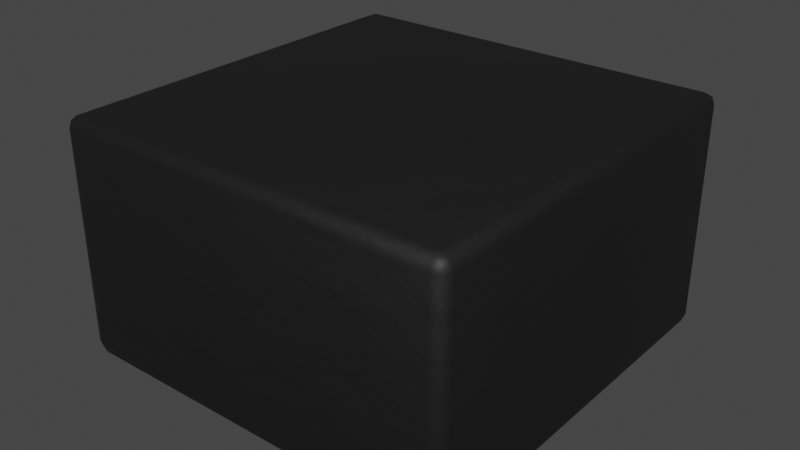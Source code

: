 # Source: MC3635.blend  (saved by Blender 3.2.14; exported with 4.5.12 LTS)
import bpy
from mathutils import Matrix  # noqa: F401  (used for matrix-valued properties, if any)

bpy.ops.wm.read_factory_settings(use_empty=True)
scene = bpy.context.scene
scene.name = 'Scene'

# ---- collections
col_collection = bpy.data.collections.new('Collection'); scene.collection.children.link(col_collection)

# ---- materials (node trees are filled in below, after node groups)
mat_plastic_chip_detailed = bpy.data.materials.new('plastic_chip_detailed')
mat_plastic_chip_detailed.use_transparent_shadow = False
mat_plastic_chip_detailed.preview_render_type = 'CUBE'

# ---- material node trees
mat_plastic_chip_detailed.use_nodes = True; mat_plastic_chip_detailed.node_tree.nodes.clear()
_N = mat_plastic_chip_detailed.node_tree.nodes; _L = mat_plastic_chip_detailed.node_tree.links
n0 = _N.new('ShaderNodeTexVoronoi'); n0.name = 'Voronoi Texture'; n0.location = (-17912, 1250)
n1 = _N.new('ShaderNodeOutputMaterial'); n1.name = 'Material Output'; n1.location = (1872, 639)
n2 = _N.new('ShaderNodeNewGeometry'); n2.name = 'Geometry'; n2.location = (961, 1090)
n3 = _N.new('ShaderNodeValToRGB'); n3.name = 'ColorRamp.007'; n3.location = (1181, 773)
while len(n3.color_ramp.elements) > 1: n3.color_ramp.elements.remove(n3.color_ramp.elements[-1])
n3.color_ramp.elements[0].position = 0.3182; n3.color_ramp.elements[0].color = (0.5119, 0.5119, 0.5119, 1.0)
_e = n3.color_ramp.elements.new(0.75); _e.color = (1.0, 0.8921, 0.9277, 1.0)
n4 = _N.new('ShaderNodeTexCoord'); n4.name = 'Texture Coordinate.001'; n4.location = (351, 244)
n5 = _N.new('ShaderNodeBump'); n5.name = 'Bump.001'; n5.location = (1139, 402)
n5.inputs[0].default_value = 0.04
n5.inputs[1].default_value = 1.0
n5.inputs[2].default_value = 1.0
n6 = _N.new('ShaderNodeBsdfPrincipled'); n6.name = 'Principled BSDF'; n6.location = (1501, 615)
n6.distribution = 'GGX'
n6.subsurface_method = 'BURLEY'
n6.inputs[3].default_value = 1.45
n6.inputs[27].default_value = (0.0, 0.0, 0.0, 1.0)
n6.inputs[28].default_value = 1.0
n7 = _N.new('ShaderNodeValToRGB'); n7.name = 'ColorRamp.006'; n7.location = (1181, 1056)
while len(n7.color_ramp.elements) > 1: n7.color_ramp.elements.remove(n7.color_ramp.elements[-1])
n7.color_ramp.elements[0].position = 0.5023; n7.color_ramp.elements[0].color = (0.006974, 0.006974, 0.006974, 1.0)
_e = n7.color_ramp.elements.new(0.5523); _e.color = (0.06171, 0.05594, 0.05776, 1.0)
n8 = _N.new('ShaderNodeTexNoise'); n8.name = 'Noise Texture.002'; n8.location = (690, 352)
n8.inputs[3].default_value = 8.0
n9 = _N.new('ShaderNodeBump'); n9.name = 'Bump'; n9.location = (843, 652)
n9.inputs[0].default_value = 0.1
n9.inputs[1].default_value = 1.0
n9.inputs[2].default_value = 1.0
_L.new(n2.outputs[7], n7.inputs[0])
_L.new(n7.outputs[0], n6.inputs[0])
_L.new(n2.outputs[7], n3.inputs[0])
_L.new(n3.outputs[0], n6.inputs[2])
_L.new(n8.outputs[0], n5.inputs[3])
_L.new(n9.outputs[0], n5.inputs[4])
_L.new(n5.outputs[0], n6.inputs[5])
_L.new(n6.outputs[0], n1.inputs[0])
_L.new(n4.outputs[2], n8.inputs[0])
n1.is_active_output = True

# ---- world
world_world = bpy.data.worlds.new('World'); scene.world = world_world
world_world.use_nodes = True; world_world.node_tree.nodes.clear()
_N = world_world.node_tree.nodes; _L = world_world.node_tree.links
n0 = _N.new('ShaderNodeOutputWorld'); n0.name = 'World Output'; n0.location = (300, 300)
n1 = _N.new('ShaderNodeBackground'); n1.name = 'Background'; n1.location = (10, 300)
n1.inputs[0].default_value = (0.05088, 0.05088, 0.05088, 1.0)
_L.new(n1.outputs[0], n0.inputs[0])
n0.is_active_output = True
world_world.color = (0.05088, 0.05088, 0.05088)
world_world.use_sun_shadow = False
world_world.sun_shadow_jitter_overblur = 0.0

# ---- meshes
me_shape_2_indexedfaceset_003 = bpy.data.meshes.new('SHAPE_2_IndexedFaceSet.003')
me_shape_2_indexedfaceset_003.from_pydata([(-0.2015, -0.2967, 0.01978), (-0.1816, -0.3164, 0.01978), (-0.1818, -0.2966, 4.47e-08), (-0.1956, -0.3107, 0.01978), (-0.1931, -0.3081, 0.008361), (-0.1817, -0.3106, 0.005794), (-0.1958, -0.2967, 0.005794), (0.4284, -0.2919, 0.3503), (0.4087, -0.3119, 0.3503), (0.4086, -0.2921, 0.3701), (0.4227, -0.306, 0.3503), (0.4201, -0.3034, 0.3617), (0.4087, -0.3061, 0.3643), (0.4226, -0.292, 0.3643), (-0.1864, 0.3135, 0.01978), (-0.206, 0.2936, 0.01978), (-0.1863, 0.2938, -1.49e-08), (-0.2004, 0.3076, 0.01978), (-0.1978, 0.3051, 0.008361), (-0.2003, 0.2937, 0.005794), (-0.1864, 0.3078, 0.005794), (0.4039, 0.318, 0.3503), (0.4239, 0.2984, 0.3503), (0.4041, 0.2983, 0.3701), (0.418, 0.3124, 0.3503), (0.4154, 0.3098, 0.3617), (0.4181, 0.2984, 0.3643), (0.404, 0.3123, 0.3643), (-0.1863, 0.2938, 0.3701), (-0.206, 0.2936, 0.3503), (-0.1864, 0.3135, 0.3503), (-0.2003, 0.2937, 0.3643), (-0.1978, 0.3051, 0.3617), (-0.2004, 0.3076, 0.3503), (-0.1864, 0.3078, 0.3643), (-0.1818, -0.2966, 0.3701), (-0.1816, -0.3164, 0.3503), (-0.2015, -0.2967, 0.3503), (-0.1817, -0.3106, 0.3643), (-0.1931, -0.3081, 0.3617), (-0.1956, -0.3107, 0.3503), (-0.1958, -0.2967, 0.3643), (0.4041, 0.2983, -1.49e-08), (0.4239, 0.2984, 0.01978), (0.4039, 0.318, 0.01978), (0.4181, 0.2984, 0.005794), (0.4154, 0.3098, 0.008361), (0.418, 0.3124, 0.01978), (0.404, 0.3123, 0.005794), (0.4284, -0.2919, 0.01978), (0.4086, -0.2921, 4.47e-08), (0.4087, -0.3119, 0.01978), (0.4226, -0.292, 0.005794), (0.4201, -0.3034, 0.008361), (0.4087, -0.3061, 0.005794), (0.4227, -0.306, 0.01978)], [], [(49, 7, 22, 43), (28, 23, 9, 35), (16, 2, 50, 42), (44, 21, 30, 14), (15, 29, 37, 0), (0, 3, 4, 6), (1, 5, 4, 3), (2, 6, 4, 5), (7, 10, 11, 13), (8, 12, 11, 10), (9, 13, 11, 12), (14, 17, 18, 20), (15, 19, 18, 17), (16, 20, 18, 19), (21, 24, 25, 27), (22, 26, 25, 24), (23, 27, 25, 26), (28, 31, 32, 34), (29, 33, 32, 31), (30, 34, 32, 33), (35, 38, 39, 41), (36, 40, 39, 38), (37, 41, 39, 40), (42, 45, 46, 48), (43, 47, 46, 45), (44, 48, 46, 47), (49, 52, 53, 55), (50, 54, 53, 52), (51, 55, 53, 54), (28, 35, 41, 31), (31, 41, 37, 29), (42, 50, 52, 45), (45, 52, 49, 43), (0, 37, 40, 3), (3, 40, 36, 1), (1, 51, 54, 5), (5, 54, 50, 2), (51, 8, 10, 55), (55, 10, 7, 49), (8, 36, 38, 12), (12, 38, 35, 9), (43, 22, 24, 47), (47, 24, 21, 44), (22, 7, 13, 26), (26, 13, 9, 23), (14, 30, 33, 17), (17, 33, 29, 15), (15, 0, 6, 19), (19, 6, 2, 16), (44, 14, 20, 48), (48, 20, 16, 42), (30, 21, 27, 34), (34, 27, 23, 28), (1, 36, 8, 51)])
me_shape_2_indexedfaceset_003.polygons.foreach_set('use_smooth', [True] * 54)
_uv = me_shape_2_indexedfaceset_003.uv_layers.new(name='UVMap')
_uv.uv.foreach_set('vector', [0.0314, 0.05345, 0.0314, 0.9465, 0.9686, 0.9465, 0.9686, 0.05345, 0.9686, 0.9686, 0.9686, 0.0314, 0.0314, 0.0314, 0.0314, 0.9686, 0.9686, 0.9686, 0.0314, 0.9686, 0.0314, 0.0314, 0.9686, 0.0314, 0.0314, 0.05345, 0.0314, 0.9465, 0.9686, 0.9465, 0.9686, 0.05345, 0.9686, 0.05345, 0.9686, 0.9465, 0.0314, 0.9465, 0.0314, 0.05345, 0.0314, 0.05345, 0.0, 0.05345, 0.0, 0.02259, 0.0314, 0.0, 0.9686, 0.05345, 0.9686, 0.0, 0.9867, 0.0, 1.0, 0.05345, 0.0314, 0.9686, 0.0314, 1.0, 0.01327, 1.0, 0.0, 0.9686, 0.0314, 0.9465, 0.0, 0.9465, 0.0, 0.9774, 0.0314, 1.0, 0.0314, 0.9465, 0.0314, 1.0, 0.01327, 1.0, 0.0, 0.9465, 0.0314, 0.0314, 0.0314, 0.0, 0.01327, 0.0, 0.0, 0.0314, 0.9686, 0.05345, 1.0, 0.05345, 1.0, 0.02259, 0.9686, 0.0, 0.9686, 0.05345, 0.9686, 0.0, 0.9867, 0.0, 1.0, 0.05345, 0.9686, 0.9686, 1.0, 0.9686, 1.0, 0.9867, 0.9686, 1.0, 0.0314, 0.9465, 0.0, 0.9465, 0.0, 0.9774, 0.0314, 1.0, 0.9686, 0.9465, 0.9686, 1.0, 0.9867, 1.0, 1.0, 0.9465, 0.9686, 0.0314, 1.0, 0.0314, 1.0, 0.01327, 0.9686, 0.0, 0.9686, 0.9686, 0.9686, 1.0, 0.9912, 0.9925, 1.0, 0.9686, 0.9686, 0.9465, 1.0, 0.9465, 0.9912, 0.9925, 0.9686, 1.0, 0.9686, 0.9465, 0.9686, 1.0, 0.9912, 0.9925, 1.0, 0.9465, 0.0314, 0.9686, 0.0, 0.9686, 0.0, 0.9867, 0.0314, 1.0, 0.9686, 0.9465, 1.0, 0.9465, 1.0, 0.9774, 0.9686, 1.0, 0.0314, 0.9465, 0.0314, 1.0, 0.01327, 1.0, 0.0, 0.9465, 0.9686, 0.0314, 0.9686, 0.0, 0.9867, 0.0, 1.0, 0.0314, 0.9686, 0.05345, 1.0, 0.05345, 1.0, 0.02259, 0.9686, 0.0, 0.0314, 0.05345, 0.0314, 0.0, 0.01327, 0.0, 0.0, 0.05345, 0.0314, 0.05345, 0.0314, 0.0, 0.004424, 0.01195, 0.0, 0.05345, 0.0314, 0.0314, 0.0, 0.0314, 0.004424, 0.01195, 0.0314, 0.0, 0.0314, 0.05345, 0.0, 0.05345, 0.004424, 0.01195, 0.0314, 0.0, 0.9686, 0.9686, 0.0314, 0.9686, 0.0314, 1.0, 0.9686, 1.0, 0.9686, 1.0, 0.0314, 1.0, 0.0314, 0.9465, 0.9686, 0.9465, 0.9686, 0.0314, 0.0314, 0.0314, 0.0314, 0.0, 0.9686, 0.0, 0.9686, 0.0, 0.0314, 0.0, 0.0314, 0.05345, 0.9686, 0.05345, 0.0314, 0.05345, 0.0314, 0.9465, 0.0, 0.9465, 0.0, 0.05345, 1.0, 0.05345, 1.0, 0.9465, 0.9686, 0.9465, 0.9686, 0.05345, 0.9686, 0.05345, 0.0314, 0.05345, 0.0314, 0.0, 0.9686, 0.0, 0.0, 0.9686, 0.0, 0.0314, 0.0314, 0.0314, 0.0314, 0.9686, 0.0314, 0.05345, 0.0314, 0.9465, 0.0, 0.9465, 0.0, 0.05345, 0.0, 0.05345, 0.0, 0.9465, 0.0314, 0.9465, 0.0314, 0.05345, 0.0314, 0.9465, 0.9686, 0.9465, 0.9686, 1.0, 0.0314, 1.0, 0.0, 0.0314, 0.0, 0.9686, 0.0314, 0.9686, 0.0314, 0.0314, 0.9686, 0.05345, 0.9686, 0.9465, 1.0, 0.9465, 1.0, 0.05345, 0.0, 0.05345, 0.0, 0.9465, 0.0314, 0.9465, 0.0314, 0.05345, 0.9686, 0.9465, 0.0314, 0.9465, 0.0314, 1.0, 0.9686, 1.0, 0.9686, 0.0, 0.0314, 0.0, 0.0314, 0.0314, 0.9686, 0.0314, 0.9686, 0.05345, 0.9686, 0.9465, 1.0, 0.9465, 1.0, 0.05345, 1.0, 0.05345, 1.0, 0.9465, 0.9686, 0.9465, 0.9686, 0.05345, 0.9686, 0.05345, 0.0314, 0.05345, 0.0314, 0.0, 0.9686, 0.0, 0.9686, 1.0, 0.0314, 1.0, 0.0314, 0.9686, 0.9686, 0.9686, 0.0314, 0.05345, 0.9686, 0.05345, 0.9686, 0.0, 0.0314, 0.0, 1.0, 0.0314, 1.0, 0.9686, 0.9686, 0.9686, 0.9686, 0.0314, 0.9686, 0.9465, 0.0314, 0.9465, 0.0314, 1.0, 0.9686, 1.0, 1.0, 0.9686, 1.0, 0.0314, 0.9686, 0.0314, 0.9686, 0.9686, 0.9686, 0.05345, 0.9686, 0.9465, 0.0314, 0.9465, 0.0314, 0.05345])
me_shape_2_indexedfaceset_003.materials.append(mat_plastic_chip_detailed)
me_shape_2_indexedfaceset_003.use_remesh_fix_poles = True
me_shape_2_indexedfaceset_003.use_remesh_preserve_attributes = False
me_shape_2_indexedfaceset_003.update()
me_material_preview_mesh = bpy.data.meshes.new('Material_Preview_Mesh')
me_material_preview_mesh.from_pydata([], [], [])
me_material_preview_mesh.update()

# ---- objects
ob_mc3635 = bpy.data.objects.new('MC3635', me_shape_2_indexedfaceset_003)
ob_material_preview_dummy = bpy.data.objects.new('Material_Preview_Dummy', me_material_preview_mesh)

# ---- transforms, parenting, visibility, modifiers, constraints
ob_mc3635.location = (0.0, 0.0, 0.0)
ob_mc3635.scale = (2.54, 2.54, 2.54)
ob_mc3635.lineart.crease_threshold = 0.0
ob_material_preview_dummy.location = (0.0, 0.0, 0.0)
ob_material_preview_dummy.hide_select = True
ob_material_preview_dummy.hide_render = True

# ---- collection membership
col_collection.objects.link(ob_mc3635)
col_collection.objects.link(ob_material_preview_dummy)

# ---- scene / render settings (as saved in the file)
scene.frame_start = 1; scene.frame_end = 250; scene.frame_set(1)
scene.render.engine = 'BLENDER_EEVEE_NEXT'
scene.cycles.use_denoising = False
scene.cycles.samples = 128
scene.cycles.sampling_pattern = 'TABULATED_SOBOL'
scene.cycles.use_adaptive_sampling = False
scene.cycles.use_light_tree = False
scene.view_settings.view_transform = 'Filmic'
bpy.context.view_layer.update()

# ---- added for rendering (the .blend has no active camera and no usable light): camera, sun
cam_auto = bpy.data.cameras.new('AutoCamera')
cam_auto.lens = 50.0
cam_auto.sensor_width = 36.0
cam_auto.clip_end = 1000.0
ob_auto_camera = bpy.data.objects.new('AutoCamera', cam_auto)
scene.collection.objects.link(ob_auto_camera)
ob_auto_camera.location = (2.5631, -2.73477, 2.29462)
ob_auto_camera.rotation_euler = (1.09748, -7.21219e-08, 0.694738)
scene.camera = ob_auto_camera
light_auto_sun = bpy.data.lights.new('AutoSun', 'SUN')
light_auto_sun.energy = 3.0
light_auto_sun.angle = 0.0523599
ob_auto_sun = bpy.data.objects.new('AutoSun', light_auto_sun)
scene.collection.objects.link(ob_auto_sun)
ob_auto_sun.rotation_euler = (0.872665, 0.174533, 0.523599)
bpy.context.view_layer.update()
